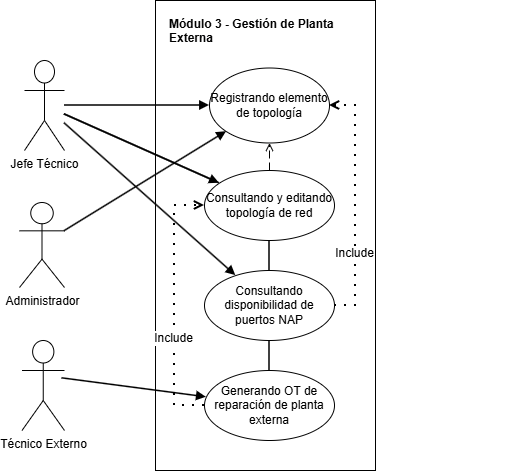

The diagram above was exported from draw.io. Its source (the exported page's mxGraphModel, read from the mxfile embedded in the PNG):
<mxGraphModel dx="934" dy="578" grid="1" gridSize="10" guides="1" tooltips="1" connect="1" arrows="1" fold="1" page="1" pageScale="1" pageWidth="827" pageHeight="1169" math="0" shadow="0" adaptiveColors="none">
  <root>
    <mxCell id="0" />
    <mxCell id="1" parent="0" />
    <mxCell id="4hjlxaoOpCMf86FQMe2Z-1" parent="1" style="rounded=0;whiteSpace=wrap;html=1;fillColor=#ffffff;strokeColor=#000000;fontStyle=1;verticalAlign=top;align=left;spacingTop=10;spacingLeft=12;" value="Módulo 3 - Gestión de Planta Externa" vertex="1">
      <mxGeometry height="470" width="220" x="310" y="328" as="geometry" />
    </mxCell>
    <mxCell id="4hjlxaoOpCMf86FQMe2Z-2" parent="1" style="shape=umlActor;verticalLabelPosition=bottom;verticalAlign=top;html=1;outlineConnect=0;" value="Jefe Técnico" vertex="1">
      <mxGeometry height="90" width="40" x="179" y="388" as="geometry" />
    </mxCell>
    <mxCell id="4hjlxaoOpCMf86FQMe2Z-3" parent="1" style="shape=umlActor;verticalLabelPosition=bottom;verticalAlign=top;html=1;outlineConnect=0;" value="Administrador" vertex="1">
      <mxGeometry height="85" width="45" x="174" y="530" as="geometry" />
    </mxCell>
    <mxCell id="4hjlxaoOpCMf86FQMe2Z-4" parent="1" style="shape=umlActor;verticalLabelPosition=bottom;verticalAlign=top;html=1;outlineConnect=0;" value="Técnico Externo" vertex="1">
      <mxGeometry height="90" width="42.5" x="176.5" y="668" as="geometry" />
    </mxCell>
    <mxCell id="4hjlxaoOpCMf86FQMe2Z-5" parent="1" style="ellipse;whiteSpace=wrap;html=1;fillColor=#ffffff;strokeColor=#000000;" value="Registrando elemento de topología" vertex="1">
      <mxGeometry height="75" width="120" x="364" y="395.5" as="geometry" />
    </mxCell>
    <mxCell id="4hjlxaoOpCMf86FQMe2Z-8" parent="1" style="ellipse;whiteSpace=wrap;html=1;fillColor=#ffffff;strokeColor=#000000;" value="Generando OT de reparación de planta externa" vertex="1">
      <mxGeometry height="70" width="130" x="359" y="698" as="geometry" />
    </mxCell>
    <mxCell id="4hjlxaoOpCMf86FQMe2Z-9" edge="1" parent="1" style="endArrow=block;html=1;rounded=0;strokeWidth=1.5;endFill=1;" target="4hjlxaoOpCMf86FQMe2Z-5" value="">
      <mxGeometry relative="1" as="geometry">
        <mxPoint x="219" y="433" as="sourcePoint" />
      </mxGeometry>
    </mxCell>
    <mxCell id="4hjlxaoOpCMf86FQMe2Z-10" edge="1" parent="1" style="endArrow=none;html=1;rounded=0;strokeWidth=1.5;" target="4hjlxaoOpCMf86FQMe2Z-6" value="">
      <mxGeometry relative="1" as="geometry">
        <mxPoint x="219" y="441.8845295195481" as="sourcePoint" />
      </mxGeometry>
    </mxCell>
    <mxCell id="4hjlxaoOpCMf86FQMe2Z-11" edge="1" parent="1" source="4hjlxaoOpCMf86FQMe2Z-6" style="endArrow=none;html=1;rounded=0;strokeWidth=1.5;" target="4hjlxaoOpCMf86FQMe2Z-7" value="">
      <mxGeometry relative="1" as="geometry" />
    </mxCell>
    <mxCell id="4hjlxaoOpCMf86FQMe2Z-12" edge="1" parent="1" source="4hjlxaoOpCMf86FQMe2Z-7" style="endArrow=none;html=1;rounded=0;strokeWidth=1.5;" target="4hjlxaoOpCMf86FQMe2Z-8" value="">
      <mxGeometry relative="1" as="geometry" />
    </mxCell>
    <mxCell id="4hjlxaoOpCMf86FQMe2Z-13" edge="1" parent="1" style="endArrow=block;html=1;rounded=0;strokeWidth=1.5;endFill=1;" target="4hjlxaoOpCMf86FQMe2Z-5" value="">
      <mxGeometry relative="1" as="geometry">
        <mxPoint x="219" y="558.6983769919254" as="sourcePoint" />
      </mxGeometry>
    </mxCell>
    <mxCell id="4hjlxaoOpCMf86FQMe2Z-14" edge="1" parent="1" style="endArrow=block;html=1;rounded=0;strokeWidth=1.5;endFill=1;" target="4hjlxaoOpCMf86FQMe2Z-8" value="">
      <mxGeometry relative="1" as="geometry">
        <mxPoint x="216.5" y="705.8093633343881" as="sourcePoint" />
      </mxGeometry>
    </mxCell>
    <mxCell id="4hjlxaoOpCMf86FQMe2Z-15" edge="1" parent="1" source="4hjlxaoOpCMf86FQMe2Z-6" style="endArrow=open;endFill=0;html=1;rounded=0;dashed=1;dashPattern=8 4;fontSize=12;labelBackgroundColor=#ffffff;" target="4hjlxaoOpCMf86FQMe2Z-5" value="">
      <mxGeometry relative="1" as="geometry">
        <mxPoint x="580" y="225" as="offset" />
      </mxGeometry>
    </mxCell>
    <mxCell id="4hjlxaoOpCMf86FQMe2Z-16" edge="1" parent="1" source="4hjlxaoOpCMf86FQMe2Z-7" style="endArrow=open;endFill=0;html=1;rounded=0;dashed=1;dashPattern=1 4;fontSize=12;labelBackgroundColor=#ffffff;strokeWidth=2;" target="4hjlxaoOpCMf86FQMe2Z-5" value="">
      <mxGeometry relative="1" as="geometry">
        <mxPoint x="743" y="288" as="offset" />
        <Array as="points">
          <mxPoint x="510" y="633" />
          <mxPoint x="510" y="478" />
          <mxPoint x="510" y="433" />
        </Array>
      </mxGeometry>
    </mxCell>
    <mxCell id="4hjlxaoOpCMf86FQMe2Z-17" edge="1" parent="1" source="4hjlxaoOpCMf86FQMe2Z-8" style="endArrow=open;endFill=0;html=1;rounded=0;dashed=1;dashPattern=1 4;fontSize=12;labelBackgroundColor=#ffffff;strokeWidth=2;" target="4hjlxaoOpCMf86FQMe2Z-6" value="">
      <mxGeometry relative="1" as="geometry">
        <mxPoint x="353" y="414" as="offset" />
        <Array as="points">
          <mxPoint x="329" y="733" />
          <mxPoint x="329" y="533" />
        </Array>
      </mxGeometry>
    </mxCell>
    <mxCell id="M4WdBhmsOZNWU6I9-ELz-4" edge="1" parent="1" style="endArrow=block;html=1;rounded=0;strokeWidth=1.5;endFill=1;" target="4hjlxaoOpCMf86FQMe2Z-6" value="">
      <mxGeometry relative="1" as="geometry">
        <mxPoint x="219" y="441.8845295195481" as="sourcePoint" />
        <mxPoint x="431" y="523" as="targetPoint" />
      </mxGeometry>
    </mxCell>
    <mxCell id="4hjlxaoOpCMf86FQMe2Z-6" parent="1" style="ellipse;whiteSpace=wrap;html=1;fillColor=#ffffff;strokeColor=#000000;" value="Consultando y editando topología de red" vertex="1">
      <mxGeometry height="70" width="130" x="359" y="498" as="geometry" />
    </mxCell>
    <mxCell id="M4WdBhmsOZNWU6I9-ELz-5" edge="1" parent="1" style="endArrow=block;html=1;rounded=0;strokeWidth=1.5;endFill=1;" target="4hjlxaoOpCMf86FQMe2Z-7" value="">
      <mxGeometry relative="1" as="geometry">
        <mxPoint x="219" y="450.7724271719535" as="sourcePoint" />
        <mxPoint x="446" y="619" as="targetPoint" />
      </mxGeometry>
    </mxCell>
    <mxCell id="4hjlxaoOpCMf86FQMe2Z-7" parent="1" style="ellipse;whiteSpace=wrap;html=1;fillColor=#ffffff;strokeColor=#000000;" value="Consultando disponibilidad de puertos NAP" vertex="1">
      <mxGeometry height="70" width="130" x="359" y="598" as="geometry" />
    </mxCell>
    <mxCell id="M4WdBhmsOZNWU6I9-ELz-6" connectable="0" parent="1" style="edgeLabel;html=1;align=center;verticalAlign=middle;resizable=0;points=[];fontSize=12;" value="Include" vertex="1">
      <mxGeometry x="670" y="640" as="geometry">
        <mxPoint x="-162" y="-60" as="offset" />
      </mxGeometry>
    </mxCell>
    <mxCell id="M4WdBhmsOZNWU6I9-ELz-7" connectable="0" parent="1" style="edgeLabel;html=1;align=center;verticalAlign=middle;resizable=0;points=[];fontSize=12;" value="Include" vertex="1">
      <mxGeometry x="640" y="730" as="geometry">
        <mxPoint x="-313" y="-65" as="offset" />
      </mxGeometry>
    </mxCell>
  </root>
</mxGraphModel>